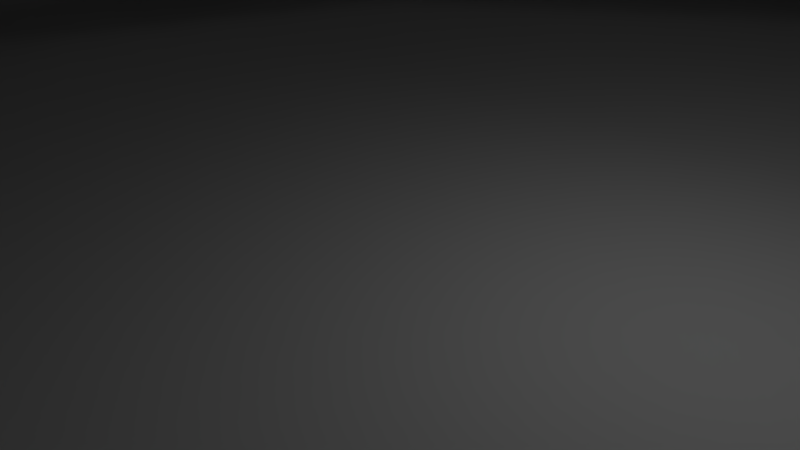 # Source: second_go_already_cut.blend  (saved by Blender 2.74.0; exported with 4.5.12 LTS)
import bpy
from mathutils import Matrix  # noqa: F401  (used for matrix-valued properties, if any)

bpy.ops.wm.read_factory_settings(use_empty=True)
scene = bpy.context.scene
scene.name = 'Scene'

# ---- collections
col_collection_1 = bpy.data.collections.new('Collection 1'); scene.collection.children.link(col_collection_1)

# ---- world
world_world = bpy.data.worlds.new('World'); scene.world = world_world
world_world.color = (0.05088, 0.05088, 0.05088)
world_world.use_sun_shadow = False
world_world.sun_shadow_jitter_overblur = 0.0
world_world.cycles.sampling_method = 'MANUAL'
world_world.cycles.sample_map_resolution = 256

# ---- cameras
cam_camera = bpy.data.cameras.new('Camera')
cam_camera.clip_end = 100.0
cam_camera.lens = 35.0
cam_camera.sensor_width = 32.0
cam_camera.sensor_height = 18.0
cam_camera.ortho_scale = 7.314
cam_camera.dof.focus_distance = 0.0
cam_camera.dof.aperture_fstop = 128.0

# ---- lights
light_lamp = bpy.data.lights.new('Lamp', 'POINT')
light_lamp.transmission_factor = 0.0
light_lamp.cutoff_distance = 30.0
light_lamp.energy = 100.0
light_lamp.shadow_buffer_clip_start = 1.001
light_lamp.shadow_soft_size = 0.1
light_lamp.shadow_maximum_resolution = 0.006
light_lamp.use_absolute_resolution = True
light_lamp.cycles.use_multiple_importance_sampling = False

# ---- meshes
me_cube = bpy.data.meshes.new('Cube')
me_cube.from_pydata([(-1.0, -1.0, -1.0), (-1.0, -1.0, 1.0), (-1.0, 1.0, -1.0), (-1.0, 1.0, 1.0), (1.0, -1.0, -1.0), (1.0, -1.0, 1.0), (1.0, 1.0, -1.0), (1.0, 1.0, 1.0)], [], [(1, 3, 2, 0), (3, 7, 6, 2), (7, 5, 4, 6), (5, 1, 0, 4), (0, 2, 6, 4), (5, 7, 3, 1)])
me_cube.use_remesh_preserve_volume = False
me_cube.use_remesh_preserve_attributes = False
me_cube.use_mirror_vertex_groups = False
me_cube.update()
me_cube_004 = bpy.data.meshes.new('Cube.004')
me_cube_004.from_pydata([(-1.0, -1.0, -1.0), (-1.0, -1.0, 1.0), (-1.0, 1.0, -1.0), (-1.0, 1.0, 1.0), (1.0, -1.0, -1.0), (1.0, -1.0, 1.0), (1.0, 1.0, -1.0), (1.0, 1.0, 1.0)], [], [(1, 3, 2, 0), (3, 7, 6, 2), (7, 5, 4, 6), (5, 1, 0, 4), (0, 2, 6, 4), (5, 7, 3, 1)])
me_cube_004.use_remesh_preserve_volume = False
me_cube_004.use_remesh_preserve_attributes = False
me_cube_004.use_mirror_vertex_groups = False
me_cube_004.update()
me_cube_003 = bpy.data.meshes.new('Cube.003')
me_cube_003.from_pydata([(-1.0, -1.0, -1.0), (-1.0, -1.0, 1.0), (-1.0, 1.0, -1.0), (-1.0, 1.0, 1.0), (1.0, -1.0, -1.0), (1.0, -1.0, 1.0), (1.0, 1.0, -1.0), (1.0, 1.0, 1.0)], [], [(1, 3, 2, 0), (3, 7, 6, 2), (7, 5, 4, 6), (5, 1, 0, 4), (0, 2, 6, 4), (5, 7, 3, 1)])
me_cube_003.use_remesh_preserve_volume = False
me_cube_003.use_remesh_preserve_attributes = False
me_cube_003.use_mirror_vertex_groups = False
me_cube_003.update()
me_cube_001 = bpy.data.meshes.new('Cube.001')
me_cube_001.from_pydata([(-1.0, -1.0, -1.0), (-1.0, -1.0, 1.0), (-1.0, 1.0, -1.0), (-1.0, 1.0, 1.0), (1.0, -1.0, -1.0), (1.0, -1.0, 1.0), (1.0, 1.0, -1.0), (1.0, 1.0, 1.0)], [], [(1, 3, 2, 0), (3, 7, 6, 2), (7, 5, 4, 6), (5, 1, 0, 4), (0, 2, 6, 4), (5, 7, 3, 1)])
me_cube_001.use_remesh_preserve_volume = False
me_cube_001.use_remesh_preserve_attributes = False
me_cube_001.use_mirror_vertex_groups = False
me_cube_001.update()
me_cube_002 = bpy.data.meshes.new('Cube.002')
me_cube_002.from_pydata([(-1.0, -1.0, -1.0), (-1.0, -1.0, 1.0), (-1.0, 1.0, -1.0), (-1.0, 1.0, 1.0), (1.0, -1.0, -1.0), (1.0, -1.0, 1.0), (1.0, 1.0, -1.0), (1.0, 1.0, 1.0)], [], [(1, 3, 2, 0), (3, 7, 6, 2), (7, 5, 4, 6), (5, 1, 0, 4), (0, 2, 6, 4), (5, 7, 3, 1)])
me_cube_002.use_remesh_preserve_volume = False
me_cube_002.use_remesh_preserve_attributes = False
me_cube_002.use_mirror_vertex_groups = False
me_cube_002.update()
me_plane_001 = bpy.data.meshes.new('Plane.001')
me_plane_001.from_pydata([(24.2, -7.169, 10.74), (24.22, 8.778, 12.57), (24.22, 8.778, 10.74), (-9.46, -17.14, 10.74), (-14.78, -12.35, 10.74), (-16.25, -0.6095, 10.74), (-25.04, -0.6095, 10.74), (-25.48, -0.9759, 10.74), (-20.46, -10.26, 10.74), (-17.69, -14.8, 10.74), (-13.92, -16.29, 10.74), (-9.761, -17.69, 10.74), (-3.777, -21.21, 10.74), (10.8, -18.77, 10.74), (20.44, -7.478, 10.74), (20.44, -7.307, 10.74), (23.87, -7.418, 10.74), (12.91, 22.29, 10.74), (-4.439, 25.38, 10.74), (-19.71, 16.59, 10.74), (-23.76, 5.513, 10.74), (-21.43, 3.555, 10.74), (-15.27, 3.555, 10.74), (-12.66, 10.67, 10.74), (-2.84, 16.31, 10.74), (8.311, 14.32, 10.74), (15.57, 5.63, 10.74), (15.55, -4.62, 10.74), (19.26, -6.906, 10.74), (19.31, -6.903, 10.74), (19.31, -7.065, 10.74), (10.3, -17.92, 10.74), (-3.643, -20.46, 10.74), (20.47, 7.411, 12.73), (12.91, 22.29, 14.58), (-3.652, -20.51, 11.69), (-12.65, -10.57, 12.63), (-19.82, -16.58, 12.63), (-4.523, -25.44, 14.65), (-3.768, -21.16, 11.69), (10.72, -18.63, 13.7), (20.19, -7.385, 15.72), (20.21, 7.318, 17.73), (-4.439, 25.38, 16.59), (-19.71, 16.59, 18.6), (-25.76, 0.03584, 20.61), (-25.76, 0.03584, 11.41), (-16.56, 0.03584, 11.41), (-16.56, 0.03584, 20.61), (-12.66, 10.67, 18.6), (-2.84, 16.31, 16.59), (8.311, 14.32, 14.58), (15.57, 5.63, 12.57), (19.33, 6.998, 12.73), (19.59, 7.09, 17.73), (19.56, -7.158, 15.72), (10.38, -18.06, 13.7), (-2.897, -16.22, 14.65), (12.89, -22.4, 16.66), (24.27, -8.873, 18.67), (10.78, 18.6, 19.74), (10.91, 18.83, 14.75), (-3.744, 21.44, 16.76), (-16.65, 14.02, 18.77), (-19.76, -16.53, 22.63), (-19.76, -16.53, 13.42), (-12.71, -10.62, 13.42), (-12.71, -10.62, 22.63), (-20.56, 0.03584, 20.78), (-15.73, 13.24, 18.77), (-3.535, 20.25, 16.76), (10.31, 17.79, 14.75), (10.45, 18.02, 19.74), (15.5, 5.603, 20.68), (15.47, -5.67, 18.67), (8.209, -14.29, 16.66), (24.3, 8.805, 20.68), (-3.697, 21.17, 21.75), (-21.77, 0.03584, 20.78), (-4.509, -25.37, 24.64), (-4.509, -25.37, 15.44), (-15.77, -13.19, 22.79), (-2.911, -16.3, 15.44), (-2.911, -16.3, 24.64), (8.271, 14.25, 22.7), (-3.582, 20.52, 21.75), (12.95, 22.36, 22.7), (-16.44, 13.84, 23.77), (-21.49, 0.03584, 25.78), (-16.7, -13.96, 22.79), (12.85, -22.33, 26.65), (12.85, -22.33, 17.45), (-3.605, -20.24, 24.81), (8.249, -14.36, 17.45), (8.249, -14.36, 26.65), (-15.93, 13.42, 23.77), (-20.83, 0.03584, 25.78), (-15.98, -13.36, 27.79), (-2.827, 16.24, 24.71), (-4.452, 25.46, 24.71), (-19.77, 16.64, 26.72), (-16.49, -13.79, 27.79), (-3.815, -21.43, 24.81), (24.2, -8.845, 28.66), (24.2, -8.845, 19.46), (-3.652, -20.51, 29.8), (10.25, -17.82, 26.82), (15.55, -5.698, 19.46), (15.55, -5.698, 28.66), (-16.48, 0.03584, 28.73), (-12.65, -10.57, 30.74), (-12.6, 10.62, 26.72), (-25.84, 0.03584, 28.73), (-3.768, -21.16, 29.8), (10.85, -18.87, 26.82), (24.22, 8.778, 30.68), (24.22, 8.778, 21.47), (-2.897, -16.22, 32.76), (10.38, -18.06, 31.81), (19.31, -7.065, 28.83), (15.57, 5.63, 21.47), (15.57, 5.63, 30.68), (-19.82, -16.58, 30.74), (10.72, -18.63, 31.81), (20.44, -7.478, 28.83), (12.91, 22.29, 32.69), (12.91, 22.29, 23.48), (8.209, -14.29, 34.77), (19.56, -7.158, 33.83), (19.33, 6.998, 30.84), (8.311, 14.32, 23.48), (8.311, 14.32, 32.69), (-4.523, -25.44, 32.76), (20.19, -7.385, 33.83), (20.47, 7.411, 30.84), (-4.439, 25.38, 34.7), (-4.439, 25.38, 25.5), (12.89, -22.4, 34.77), (15.47, -5.67, 36.78), (19.59, 7.091, 35.84), (10.31, 17.79, 32.86), (-2.84, 16.31, 25.5), (-2.84, 16.31, 34.7), (20.21, 7.318, 35.84), (10.91, 18.83, 32.86), (-19.71, 16.59, 36.71), (-19.71, 16.59, 27.51), (24.27, -8.873, 36.78), (15.5, 5.603, 38.79), (10.45, 18.02, 37.85), (-3.535, 20.25, 34.87), (-12.66, 10.67, 27.51), (-12.66, 10.67, 36.71), (10.78, 18.6, 37.85), (-3.744, 21.44, 34.87), (-25.76, 0.03585, 38.72), (-25.76, 0.03585, 29.52), (24.3, 8.805, 38.79), (8.271, 14.25, 40.81), (-3.582, 20.52, 39.86), (-15.73, 13.24, 36.88), (-16.56, 0.03584, 29.52), (-16.56, 0.03584, 38.72), (-3.697, 21.17, 39.86), (-16.65, 14.02, 36.88), (-19.76, -16.53, 40.74), (-19.76, -16.53, 31.53), (12.95, 22.36, 40.81), (-2.827, 16.24, 42.82), (-15.93, 13.42, 41.88), (-20.56, 0.03585, 38.89), (-12.71, -10.62, 31.53), (-12.71, -10.62, 40.74), (-16.44, 13.84, 41.88), (-21.77, 0.03585, 38.89), (-4.509, -25.37, 42.75), (-4.509, -25.37, 33.55), (-4.452, 25.46, 42.82), (-12.6, 10.62, 44.83), (-20.83, 0.03585, 43.89), (-15.77, -13.19, 40.9), (-2.911, -16.3, 33.55), (-2.911, -16.3, 42.75), (-21.49, 0.03585, 43.89), (-16.7, -13.96, 40.9), (12.85, -22.33, 44.76), (12.85, -22.33, 35.56), (-19.77, 16.64, 44.83), (-16.48, 0.03584, 46.84), (-15.98, -13.36, 45.9), (-3.605, -20.24, 42.92), (8.249, -14.36, 35.56), (8.249, -14.36, 44.76), (-16.49, -13.79, 45.9), (-3.815, -21.43, 42.92), (24.2, -8.845, 46.77), (24.2, -8.845, 37.57), (-25.84, 0.03585, 46.84), (-12.65, -10.57, 48.85), (-3.652, -20.51, 47.91), (10.25, -17.82, 44.93), (15.55, -5.698, 37.57), (15.55, -5.698, 46.77), (-3.768, -21.16, 47.91), (10.85, -18.87, 44.93), (24.22, 8.778, 48.79), (24.22, 8.778, 39.58), (-19.82, -16.58, 48.85), (-2.897, -16.22, 50.87), (10.38, -18.06, 49.92), (19.31, -7.065, 46.94), (15.57, 5.63, 39.58), (15.57, 5.63, 48.79), (10.72, -18.63, 49.92), (20.44, -7.478, 46.94), (12.91, 22.29, 50.8), (12.91, 22.29, 41.59), (-4.523, -25.44, 50.87), (8.209, -14.29, 52.88), (19.56, -7.158, 51.94), (19.33, 6.998, 48.95), (8.311, 14.32, 41.59), (8.311, 14.32, 50.8), (20.19, -7.385, 51.94), (20.47, 7.411, 48.95), (-4.439, 25.38, 52.81), (-4.439, 25.38, 43.61), (12.89, -22.4, 52.88), (15.47, -5.67, 54.89), (19.59, 7.09, 53.95), (10.31, 17.79, 50.97), (-2.84, 16.31, 43.61), (-2.84, 16.31, 52.81), (20.21, 7.318, 53.95), (10.91, 18.83, 50.97), (-19.71, 16.59, 54.82), (-19.71, 16.59, 45.62), (24.27, -8.873, 54.89), (15.5, 5.603, 56.9), (10.45, 18.02, 55.96), (-3.535, 20.25, 52.98), (-12.66, 10.67, 45.62), (-12.66, 10.67, 54.82), (10.78, 18.6, 55.96), (-3.744, 21.44, 52.98), (-25.76, 0.03583, 56.83), (-25.76, 0.03583, 47.63), (24.3, 8.805, 56.9), (8.271, 14.25, 58.92), (-3.582, 20.52, 57.97), (-15.73, 13.24, 54.99), (-16.56, 0.03583, 47.63), (-16.56, 0.03583, 56.83), (-3.697, 21.17, 57.97), (-16.65, 14.02, 54.99), (-19.76, -16.53, 58.85), (-19.76, -16.53, 49.64), (12.95, 22.36, 58.92), (-2.827, 16.24, 60.93), (-15.93, 13.42, 59.99), (-20.56, 0.03583, 57.0), (-12.71, -10.62, 49.64), (-12.71, -10.62, 58.85), (-16.44, 13.84, 59.99), (-21.77, 0.03583, 57.0), (-4.509, -25.37, 60.86), (-4.509, -25.37, 51.66), (-4.452, 25.46, 60.93), (-12.6, 10.62, 62.94), (-20.83, 0.03583, 62.0), (-15.77, -13.19, 59.01), (-2.911, -16.3, 51.66), (-2.911, -16.3, 60.86), (-21.49, 0.03583, 62.0), (-16.7, -13.96, 59.01), (12.85, -22.33, 62.87), (12.85, -22.33, 53.67), (-19.77, 16.64, 62.94), (-16.48, 0.03583, 64.95), (-15.98, -13.36, 64.01), (-3.605, -20.24, 61.03), (8.249, -14.36, 53.67), (8.249, -14.36, 62.87), (-16.49, -13.79, 64.01), (-3.815, -21.43, 61.03), (24.2, -8.845, 64.88), (24.2, -8.845, 55.68), (-25.84, 0.03583, 64.95), (-12.65, -10.57, 66.96), (-3.652, -20.51, 66.02), (10.25, -17.82, 63.04), (15.55, -5.698, 55.68), (15.55, -5.698, 64.88), (-3.768, -21.16, 66.02), (10.85, -18.87, 63.04), (24.22, 8.778, 66.9), (24.22, 8.778, 57.69), (-19.82, -16.58, 66.96), (-2.897, -16.22, 68.98), (10.38, -18.06, 68.03), (19.31, -7.065, 65.05), (15.57, 5.63, 57.69), (15.57, 5.63, 66.9), (10.72, -18.63, 68.03), (20.44, -7.478, 65.05), (12.91, 22.29, 68.91), (12.91, 22.29, 59.7), (-4.523, -25.44, 68.98), (8.209, -14.29, 70.99), (19.56, -7.158, 70.05), (19.33, 6.998, 67.06), (8.311, 14.32, 59.7), (8.311, 14.32, 68.91), (20.19, -7.385, 70.05), (20.47, 7.411, 67.06), (-4.439, 25.38, 70.92), (-4.439, 25.38, 61.72), (12.89, -22.4, 70.99), (15.47, -5.67, 73.0), (19.59, 7.09, 72.06), (10.31, 17.79, 69.08), (-2.84, 16.31, 61.72), (-2.84, 16.31, 70.92), (20.21, 7.318, 72.06), (10.91, 18.83, 69.08), (-19.71, 16.59, 72.93), (-19.71, 16.59, 63.73), (24.27, -8.873, 73.0), (15.5, 5.603, 75.01), (10.45, 18.02, 74.07), (-3.535, 20.25, 71.09), (-12.66, 10.67, 63.73), (-12.66, 10.67, 72.93), (10.78, 18.6, 74.07), (-3.744, 21.44, 71.09), (-25.76, 0.03587, 74.94), (-25.76, 0.03587, 65.74), (24.3, 8.805, 75.01), (8.272, 14.25, 77.03), (-3.582, 20.52, 76.08), (-15.73, 13.24, 73.1), (-16.56, 0.03585, 65.74), (-16.56, 0.03585, 74.94), (-3.697, 21.17, 76.08), (-16.65, 14.02, 73.1), (-19.76, -16.53, 76.96), (-19.76, -16.53, 67.75), (12.95, 22.36, 77.03), (-2.827, 16.24, 79.04), (-15.93, 13.42, 78.1), (-20.56, 0.03586, 75.11), (-12.71, -10.62, 67.75), (-12.71, -10.62, 76.96), (-16.44, 13.84, 78.1), (-21.77, 0.03586, 75.11), (-4.509, -25.37, 78.97), (-4.509, -25.37, 69.76), (-4.452, 25.46, 79.04), (-12.6, 10.62, 81.05), (-20.83, 0.03586, 80.11), (-15.77, -13.19, 77.12), (-2.911, -16.3, 69.76), (-2.911, -16.3, 78.97), (-21.49, 0.03586, 80.11), (-16.7, -13.96, 77.12), (12.85, -22.33, 80.98), (12.85, -22.33, 71.78), (-19.77, 16.64, 81.05), (-16.45, 0.1158, 83.05), (-16.48, 0.0768, 83.05), (-16.5, 0.03585, 83.05), (-15.98, -13.36, 82.12), (-3.605, -20.24, 79.14), (8.249, -14.36, 71.78), (8.249, -14.36, 80.98), (-16.49, -13.79, 82.12), (-3.815, -21.43, 79.14), (24.2, -8.846, 82.99), (24.2, -8.846, 73.79), (-25.8, 0.1613, 83.05), (-25.74, 0.1158, 83.05), (-15.99, -6.238, 83.05), (-14.93, -12.48, 83.05), (-10.3, -16.65, 83.05), (-3.642, -20.45, 83.05), (10.25, -17.82, 81.15), (15.55, -5.698, 73.79), (15.55, -5.698, 82.99), (-25.82, 0.03587, 83.05), (-25.69, -0.1872, 83.05), (-3.778, -21.22, 83.05), (-10.63, -17.18, 83.05), (10.85, -18.87, 81.15), (24.22, 8.778, 83.05), (24.22, 8.778, 75.8), (24.2, -8.374, 83.05), (-13.54, -13.9, 83.05), (10.3, -17.91, 83.05), (18.79, -7.678, 83.05), (18.73, -7.448, 83.05), (16.75, -6.134, 83.05), (15.55, -5.395, 83.05), (15.57, 5.63, 75.8), (15.57, 5.63, 83.05), (-17.53, -14.67, 83.05), (10.8, -18.78, 83.05), (23.0, -8.409, 83.05), (19.89, -8.127, 83.05), (12.91, 22.29, 83.05), (12.91, 22.29, 77.81), (15.64, -5.384, 83.05), (8.311, 14.32, 77.81), (8.311, 14.32, 83.05), (-4.439, 25.38, 83.05), (-4.439, 25.38, 79.83), (-2.84, 16.31, 79.83), (-2.84, 16.31, 83.05), (-19.71, 16.59, 83.05), (-19.71, 16.59, 81.84), (-12.66, 10.67, 81.84), (-12.66, 10.67, 83.05), (-23.35, 6.646, 83.05), (-15.0, 4.283, 83.05), (-17.82, 6.646, 83.05)], [], [(0, 1, 2), (3, 4, 5, 6, 7, 8, 9, 10, 11, 12, 13, 14, 15, 16, 0, 2, 17, 18, 19, 20, 21, 22, 23, 24, 25, 26, 27, 28, 29, 30, 31, 32), (16, 33, 1, 0), (2, 1, 34, 17), (32, 35, 3), (4, 36, 5), (5, 36, 6), (6, 36, 37, 7), (7, 37, 8), (8, 37, 9), (9, 37, 38, 10), (10, 38, 39, 11), (11, 39, 12), (12, 39, 40, 13), (13, 40, 41, 14), (14, 41, 42, 33, 15), (15, 33, 16), (17, 34, 43, 18), (18, 43, 44, 19), (19, 44, 45, 46, 20), (20, 46, 21), (21, 46, 47, 22), (22, 47, 48, 49, 23), (23, 49, 50, 24), (24, 50, 51, 25), (25, 51, 52, 26), (26, 52, 27), (27, 52, 28), (28, 52, 53, 29), (29, 53, 54, 55, 30), (30, 55, 56, 31), (31, 56, 35, 32), (1, 33, 61, 34), (57, 36, 4, 3, 35), (37, 36, 57, 38), (39, 38, 58, 40), (41, 59, 76, 42), (33, 42, 60, 61), (44, 63, 78, 45), (46, 45, 64, 65), (48, 47, 66, 67), (48, 68, 69, 49), (49, 69, 70, 50), (51, 71, 53, 52), (54, 53, 71, 72), (57, 35, 56, 75), (59, 41, 40, 58), (61, 60, 77, 62), (62, 43, 34, 61), (63, 44, 43, 62), (65, 66, 47, 46), (45, 78, 89, 64), (65, 64, 79, 80), (67, 66, 82, 83), (68, 48, 67, 81), (71, 51, 50, 70), (72, 71, 70, 85), (74, 55, 54, 73), (73, 54, 72, 84), (75, 56, 55, 74), (75, 58, 38, 57), (59, 74, 73, 76), (86, 60, 42, 76), (60, 86, 99, 77), (62, 77, 87, 63), (63, 87, 88, 78), (80, 82, 66, 65), (64, 89, 102, 79), (80, 79, 90, 91), (83, 92, 81, 67), (83, 82, 93, 94), (95, 69, 68, 96), (96, 68, 81, 97), (85, 70, 69, 95), (84, 72, 85, 98), (74, 59, 58, 75), (76, 73, 84, 86), (78, 88, 101, 89), (91, 93, 82, 80), (91, 90, 103, 104), (97, 81, 92, 105), (94, 106, 92, 83), (94, 93, 107, 108), (97, 110, 109, 96), (98, 99, 86, 84), (98, 85, 95, 111), (100, 87, 77, 99), (112, 88, 87, 100), (89, 101, 113, 102), (93, 91, 104, 107), (114, 90, 79, 102), (104, 103, 115, 116), (105, 117, 110, 97), (105, 92, 106, 118), (108, 119, 106, 94), (108, 107, 120, 121), (111, 95, 96, 109), (99, 98, 111, 100), (100, 111, 109, 112), (122, 101, 88, 112), (102, 113, 123, 114), (107, 104, 116, 120), (124, 103, 90, 114), (116, 115, 125, 126), (117, 105, 118, 127), (118, 106, 119, 128), (119, 108, 121, 129), (121, 120, 130, 131), (117, 132, 122, 110), (112, 109, 110, 122), (132, 113, 101, 122), (114, 123, 133, 124), (134, 115, 103, 124), (126, 130, 120, 116), (126, 125, 135, 136), (127, 137, 132, 117), (128, 138, 127, 118), (128, 119, 129, 139), (129, 121, 131, 140), (131, 130, 141, 142), (137, 123, 113, 132), (123, 137, 147, 133), (124, 133, 143, 134), (130, 126, 136, 141), (144, 125, 115, 134), (125, 144, 154, 135), (136, 135, 145, 146), (138, 147, 137, 127), (138, 128, 139, 148), (139, 129, 140, 149), (140, 131, 142, 150), (142, 141, 151, 152), (134, 143, 153, 144), (146, 151, 141, 136), (146, 145, 155, 156), (148, 157, 147, 138), (149, 158, 148, 139), (149, 140, 150, 159), (150, 142, 152, 160), (152, 151, 161, 162), (157, 143, 133, 147), (143, 157, 167, 153), (144, 153, 163, 154), (164, 145, 135, 154), (156, 161, 151, 146), (145, 164, 174, 155), (156, 155, 165, 166), (158, 167, 157, 148), (158, 149, 159, 168), (159, 150, 160, 169), (160, 152, 162, 170), (162, 161, 171, 172), (154, 163, 173, 164), (166, 171, 161, 156), (155, 174, 184, 165), (166, 165, 175, 176), (167, 158, 168, 177), (169, 178, 168, 159), (169, 160, 170, 179), (170, 162, 172, 180), (172, 171, 181, 182), (177, 163, 153, 167), (163, 177, 187, 173), (164, 173, 183, 174), (171, 166, 176, 181), (165, 184, 194, 175), (176, 175, 185, 186), (178, 187, 177, 168), (179, 188, 178, 169), (179, 170, 180, 189), (182, 190, 180, 172), (182, 181, 191, 192), (173, 187, 197, 183), (174, 183, 193, 184), (186, 191, 181, 176), (175, 194, 204, 185), (186, 185, 195, 196), (188, 197, 187, 178), (188, 179, 189, 198), (189, 180, 190, 199), (190, 182, 192, 200), (192, 191, 201, 202), (184, 193, 203, 194), (191, 186, 196, 201), (196, 195, 205, 206), (198, 207, 197, 188), (199, 208, 198, 189), (199, 190, 200, 209), (200, 192, 202, 210), (202, 201, 211, 212), (207, 193, 183, 197), (194, 203, 213, 204), (201, 196, 206, 211), (214, 195, 185, 204), (195, 214, 224, 205), (206, 205, 215, 216), (208, 217, 207, 198), (208, 199, 209, 218), (209, 200, 210, 219), (212, 220, 210, 202), (212, 211, 221, 222), (217, 203, 193, 207), (203, 217, 227, 213), (204, 213, 223, 214), (216, 221, 211, 206), (205, 224, 234, 215), (216, 215, 225, 226), (217, 208, 218, 227), (219, 228, 218, 209), (219, 210, 220, 229), (220, 212, 222, 230), (222, 221, 231, 232), (213, 227, 237, 223), (214, 223, 233, 224), (221, 216, 226, 231), (215, 234, 244, 225), (226, 225, 235, 236), (227, 218, 228, 237), (228, 219, 229, 238), (229, 220, 230, 239), (230, 222, 232, 240), (232, 231, 241, 242), (223, 237, 247, 233), (224, 233, 243, 234), (236, 241, 231, 226), (236, 235, 245, 246), (237, 228, 238, 247), (239, 248, 238, 229), (239, 230, 240, 249), (240, 232, 242, 250), (242, 241, 251, 252), (234, 243, 253, 244), (241, 236, 246, 251), (254, 235, 225, 244), (235, 254, 264, 245), (246, 245, 255, 256), (247, 238, 248, 257), (248, 239, 249, 258), (249, 240, 250, 259), (252, 260, 250, 242), (252, 251, 261, 262), (257, 243, 233, 247), (243, 257, 267, 253), (244, 253, 263, 254), (256, 261, 251, 246), (256, 255, 265, 266), (257, 248, 258, 267), (259, 268, 258, 249), (259, 250, 260, 269), (260, 252, 262, 270), (262, 261, 271, 272), (253, 267, 277, 263), (254, 263, 273, 264), (261, 256, 266, 271), (274, 255, 245, 264), (266, 265, 275, 276), (267, 258, 268, 277), (268, 259, 269, 278), (269, 260, 270, 279), (270, 262, 272, 280), (272, 271, 281, 282), (263, 277, 287, 273), (264, 273, 283, 274), (284, 265, 255, 274), (276, 281, 271, 266), (265, 284, 294, 275), (276, 275, 285, 286), (277, 268, 278, 287), (279, 288, 278, 269), (279, 270, 280, 289), (280, 272, 282, 290), (282, 281, 291, 292), (273, 287, 297, 283), (274, 283, 293, 284), (286, 291, 281, 276), (286, 285, 295, 296), (288, 297, 287, 278), (289, 298, 288, 279), (289, 280, 290, 299), (290, 282, 292, 300), (292, 291, 301, 302), (283, 297, 307, 293), (284, 293, 303, 294), (304, 285, 275, 294), (296, 301, 291, 286), (285, 304, 314, 295), (296, 295, 305, 306), (298, 307, 297, 288), (298, 289, 299, 308), (299, 290, 300, 309), (300, 292, 302, 310), (302, 301, 311, 312), (294, 303, 313, 304), (306, 311, 301, 296), (306, 305, 315, 316), (308, 317, 307, 298), (308, 299, 309, 318), (309, 300, 310, 319), (310, 302, 312, 320), (312, 311, 321, 322), (317, 303, 293, 307), (304, 313, 323, 314), (324, 305, 295, 314), (316, 321, 311, 306), (316, 315, 325, 326), (318, 327, 317, 308), (318, 309, 319, 328), (319, 310, 320, 329), (322, 330, 320, 312), (322, 321, 331, 332), (327, 313, 303, 317), (313, 327, 337, 323), (314, 323, 333, 324), (334, 315, 305, 324), (326, 331, 321, 316), (315, 334, 344, 325), (326, 325, 335, 336), (327, 318, 328, 337), (328, 319, 329, 338), (329, 320, 330, 339), (330, 322, 332, 340), (332, 331, 341, 342), (323, 337, 347, 333), (324, 333, 343, 334), (331, 326, 336, 341), (325, 344, 354, 335), (336, 335, 345, 346), (338, 347, 337, 328), (339, 348, 338, 329), (339, 330, 340, 349), (342, 350, 340, 332), (342, 341, 351, 352), (333, 347, 357, 343), (334, 343, 353, 344), (346, 351, 341, 336), (346, 345, 355, 356), (348, 357, 347, 338), (348, 339, 349, 358), (349, 340, 350, 359), (350, 342, 352, 360), (352, 351, 361, 362), (343, 357, 367, 353), (344, 353, 363, 354), (351, 346, 356, 361), (364, 345, 335, 354), (356, 355, 365, 366), (358, 367, 357, 348), (368, 358, 349, 369), (369, 349, 359, 370), (359, 350, 360, 371), (362, 372, 360, 352), (362, 361, 373, 374), (354, 363, 375, 364), (376, 355, 345, 364), (366, 373, 361, 356), (355, 376, 392, 365), (366, 365, 377, 378), (379, 367, 358, 380), (380, 358, 368), (370, 359, 381), (381, 359, 371, 382), (383, 371, 360, 372, 384), (372, 362, 374, 385), (374, 373, 386, 387), (388, 363, 353, 367, 379), (389, 375, 363, 388), (390, 376, 364, 375, 391), (373, 366, 378, 386), (393, 394, 378, 377, 395), (382, 371, 396), (396, 371, 383), (384, 372, 385, 397), (398, 385, 374, 399), (399, 374, 387, 400), (401, 387, 386, 402, 403), (404, 375, 389), (405, 392, 376, 390), (391, 375, 404), (406, 377, 365, 392, 407), (408, 409, 394, 393), (394, 402, 386, 378), (395, 377, 406), (397, 385, 398), (400, 387, 410), (410, 387, 401), (403, 402, 411, 412), (407, 392, 405), (413, 414, 409, 408), (402, 394, 409, 411), (412, 411, 415, 416), (417, 418, 414, 413), (414, 415, 411, 409), (416, 415, 419, 420), (421, 418, 417), (418, 419, 415, 414), (420, 419, 422), (423, 418, 421), (422, 419, 418, 423), (380, 368, 369, 370, 381, 382, 396, 383, 384, 397, 398, 399, 400, 410, 401, 403, 412, 416, 420, 422, 423, 421, 417, 413, 408, 393, 395, 406, 407, 405, 390, 391, 404, 389, 388, 379)])
me_plane_001.use_remesh_preserve_volume = False
me_plane_001.use_remesh_preserve_attributes = False
me_plane_001.use_mirror_vertex_groups = False
me_plane_001.update()

# ---- curves / text
cu_beziercircle = bpy.data.curves.new('BezierCircle', 'CURVE')
cu_beziercircle.dimensions = '3D'
_sp = cu_beziercircle.splines.new('BEZIER'); _sp.bezier_points.add(3)
_sp.bezier_points.foreach_set('co', [-18.6, 0.0, 0.0, 0.0, 18.6, 0.0, 18.6, 0.0, 0.0, 0.0, -18.6, 0.0])
_sp.bezier_points.foreach_set('handle_left', [-18.6, -10.27, 0.0, -10.27, 18.6, 0.0, 18.6, 10.27, 0.0, 10.27, -18.6, 0.0])
_sp.bezier_points.foreach_set('handle_right', [-18.6, 10.27, 0.0, 10.27, 18.6, 0.0, 18.6, -10.27, 0.0, -10.27, -18.6, 0.0])
for _p, _l, _r in zip(_sp.bezier_points, ['AUTO', 'AUTO', 'AUTO', 'AUTO'], ['AUTO', 'AUTO', 'AUTO', 'AUTO']): _p.handle_left_type = _l; _p.handle_right_type = _r
_sp.order_u = 0
_sp.order_v = 0
_sp.use_cyclic_u = True
cu_beziercircle.use_path = True
cu_beziercircle.use_path_clamp = True
cu_beziercircle.bevel_resolution = 0
cu_beziercircle.extrude = 7.371
cu_beziercircle.fill_mode = 'HALF'
cu_spiral_001 = bpy.data.curves.new('Spiral.001', 'CURVE')
cu_spiral_001.dimensions = '3D'
_sp = cu_spiral_001.splines.new('POLY'); _sp.points.add(72)
_sp.points.foreach_set('co', [4.0, 0.0, 0.0, 1.0, 3.864, 1.035, 0.1268, 1.0, 3.464, 2.0, 0.2535, 1.0, 2.828, 2.828, 0.3803, 1.0, 2.0, 3.464, 0.507, 1.0, 1.035, 3.864, 0.6338, 1.0, 1.133e-15, 4.0, 0.7606, 1.0, -1.035, 3.864, 0.8873, 1.0, -2.0, 3.464, 1.014, 1.0, -2.828, 2.828, 1.141, 1.0, -3.464, 2.0, 1.268, 1.0, -3.864, 1.035, 1.394, 1.0, -4.0, -1.286e-15, 1.521, 1.0, -3.864, -1.035, 1.648, 1.0, -3.464, -2.0, 1.775, 1.0, -2.828, -2.828, 1.901, 1.0, -2.0, -3.464, 2.028, 1.0, -1.035, -3.864, 2.155, 1.0, -7.348e-16, -4.0, 2.282, 1.0, 1.035, -3.864, 2.408, 1.0, 2.0, -3.464, 2.535, 1.0, 2.828, -2.828, 2.662, 1.0, 3.464, -2.0, 2.789, 1.0, 3.864, -1.035, 2.915, 1.0, 4.0, -8.085e-15, 3.042, 1.0, 3.864, 1.035, 3.169, 1.0, 3.464, 2.0, 3.296, 1.0, 2.828, 2.828, 3.423, 1.0, 2.0, 3.464, 3.549, 1.0, 1.035, 3.864, 3.676, 1.0, 1.544e-14, 4.0, 3.803, 1.0, -1.035, 3.864, 3.93, 1.0, -2.0, 3.464, 4.056, 1.0, -2.828, 2.828, 4.183, 1.0, -3.464, 2.0, 4.31, 1.0, -3.864, 1.035, 4.437, 1.0, -4.0, 2.279e-14, 4.563, 1.0, -3.864, -1.035, 4.69, 1.0, -3.464, -2.0, 4.817, 1.0, -2.828, -2.828, 4.944, 1.0, -2.0, -3.464, 5.07, 1.0, -1.035, -3.864, 5.197, 1.0, -3.014e-14, -4.0, 5.324, 1.0, 1.035, -3.864, 5.451, 1.0, 2.0, -3.464, 5.577, 1.0, 2.828, -2.828, 5.704, 1.0, 3.464, -2.0, 5.831, 1.0, 3.864, -1.035, 5.958, 1.0, 4.0, -3.749e-14, 6.085, 1.0, 3.864, 1.035, 6.211, 1.0, 3.464, 2.0, 6.338, 1.0, 2.828, 2.828, 6.465, 1.0, 2.0, 3.464, 6.592, 1.0, 1.035, 3.864, 6.718, 1.0, 4.484e-14, 4.0, 6.845, 1.0, -1.035, 3.864, 6.972, 1.0, -2.0, 3.464, 7.099, 1.0, -2.828, 2.828, 7.225, 1.0, -3.464, 2.0, 7.352, 1.0, -3.864, 1.035, 7.479, 1.0, -4.0, 5.219e-14, 7.606, 1.0, -3.864, -1.035, 7.732, 1.0, -3.464, -2.0, 7.859, 1.0, -2.828, -2.828, 7.986, 1.0, -2.0, -3.464, 8.113, 1.0, -1.035, -3.864, 8.239, 1.0, -2.401e-14, -4.0, 8.366, 1.0, 1.035, -3.864, 8.493, 1.0, 2.0, -3.464, 8.62, 1.0, 2.828, -2.828, 8.746, 1.0, 3.464, -2.0, 8.873, 1.0, 3.864, -1.035, 9.0, 1.0, 4.0, 1.127e-14, 9.127, 1.0])
cu_spiral_001.use_path_clamp = True
cu_spiral_001.bevel_resolution = 0
cu_spiral_001.fill_mode = 'HALF'

# ---- objects
ob_cube_002 = bpy.data.objects.new('Cube.002', me_cube)
ob_beziercircle = bpy.data.objects.new('BezierCircle', cu_beziercircle)
ob_cube_001 = bpy.data.objects.new('Cube.001', me_cube_004)
ob_cube = bpy.data.objects.new('Cube', me_cube_003)
ob_area = bpy.data.objects.new('area', me_cube_001)
ob_lamp = bpy.data.objects.new('Lamp', light_lamp)
ob_camera = bpy.data.objects.new('Camera', cam_camera)
ob_spiral = bpy.data.objects.new('Spiral', cu_spiral_001)
ob_cube_003 = bpy.data.objects.new('Cube.003', me_cube_002)
ob_screw = bpy.data.objects.new('screw', me_plane_001)

# ---- transforms, parenting, visibility, modifiers, constraints
ob_cube_002.location = (0.0, 0.0, -32.99)
ob_cube_002.scale = (33.05, 33.05, 33.05)
ob_cube_002.lineart.crease_threshold = 0.0
ob_beziercircle.location = (0.0, 0.0, 3.378)
ob_beziercircle.scale = (1.0, 1.0, 0.2304)
ob_beziercircle.hide_viewport = True
ob_beziercircle.lineart.crease_threshold = 0.0
ob_cube_001.location = (-20.44, 73.42, -70.3)
ob_cube_001.scale = (4.245, 4.245, 4.245)
ob_cube_001.hide_viewport = True
ob_cube_001.lineart.crease_threshold = 0.0
_m = ob_cube_001.modifiers.new('Screw', 'SCREW')
_m.merge_threshold = 0.0
ob_cube.location = (0.4057, 26.25, 5.861)
ob_cube.rotation_euler = (1.571, -0.0, 0.0)
ob_cube.scale = (20.0, 1.0, 20.0)
ob_cube.hide_viewport = True
ob_cube.lineart.crease_threshold = 0.0
ob_area.location = (0.0, 0.0, -1.351)
ob_area.scale = (30.0, 50.0, -0.08078)
ob_area.hide_viewport = True
ob_area.lineart.crease_threshold = 0.0
ob_lamp.location = (4.076, 1.005, 5.904)
ob_lamp.rotation_euler = (0.6503, 0.05522, 1.866)
ob_lamp.lock_rotations_4d = False
ob_lamp.empty_display_type = 'ARROWS'
ob_lamp.color = (0.0, 0.0, 0.0, 0.0)
ob_lamp.hide_viewport = True
ob_lamp.lineart.crease_threshold = 0.0
ob_camera.location = (7.481, -6.508, 5.344)
ob_camera.rotation_euler = (1.109, 0.01082, 0.8149)
ob_camera.lock_rotations_4d = False
ob_camera.empty_display_type = 'ARROWS'
ob_camera.color = (0.0, 0.0, 0.0, 0.0)
ob_camera.hide_viewport = True
ob_camera.display_type = 'WIRE'
ob_camera.lineart.crease_threshold = 0.0
ob_spiral.location = (0.0, 0.0, 0.0)
ob_spiral.hide_viewport = True
ob_spiral.lineart.crease_threshold = 0.0
ob_cube_003.location = (0.0, 0.0, 105.4)
ob_cube_003.scale = (33.05, 33.05, 33.05)
ob_cube_003.lineart.crease_threshold = 0.0
ob_screw.location = (1.715, -0.09153, -9.321)
ob_screw.lineart.crease_threshold = 0.0

# ---- collection membership
col_collection_1.objects.link(ob_cube_002)
col_collection_1.objects.link(ob_beziercircle)
col_collection_1.objects.link(ob_cube_001)
col_collection_1.objects.link(ob_cube)
col_collection_1.objects.link(ob_area)
col_collection_1.objects.link(ob_lamp)
col_collection_1.objects.link(ob_camera)
col_collection_1.objects.link(ob_spiral)
col_collection_1.objects.link(ob_cube_003)
col_collection_1.objects.link(ob_screw)

# ---- scene / render settings (as saved in the file)
scene.camera = ob_camera
scene.frame_start = 1; scene.frame_end = 250; scene.frame_set(7)
scene.render.engine = 'BLENDER_EEVEE_NEXT'
scene.render.resolution_percentage = 50
scene.render.dither_intensity = 0.0
scene.cycles.use_denoising = False
scene.cycles.samples = 10
scene.cycles.sampling_pattern = 'TABULATED_SOBOL'
scene.cycles.light_sampling_threshold = 0.0
scene.cycles.use_adaptive_sampling = False
scene.cycles.use_light_tree = False
scene.cycles.blur_glossy = 0.0
scene.cycles.pixel_filter_type = 'GAUSSIAN'
scene.cycles.sample_clamp_indirect = 0.0
scene.view_settings.view_transform = 'Standard'
bpy.context.view_layer.update()
